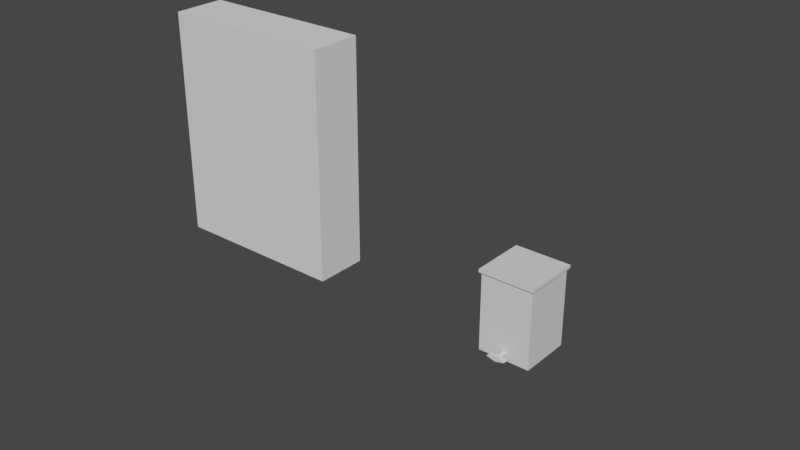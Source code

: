 # Source: Rero_Horror_010.blend  (saved by Blender 2.91.10; exported with 4.5.12 LTS)
import bpy
from mathutils import Matrix  # noqa: F401  (used for matrix-valued properties, if any)

bpy.ops.wm.read_factory_settings(use_empty=True)
scene = bpy.context.scene
scene.name = 'Scene'

# ---- collections
col_player = bpy.data.collections.new('Player'); scene.collection.children.link(col_player)
col_locker = bpy.data.collections.new('Locker'); scene.collection.children.link(col_locker)
col_bin = bpy.data.collections.new('Bin'); scene.collection.children.link(col_bin)

# ---- materials (node trees are filled in below, after node groups)
mat_mat_locker_01 = bpy.data.materials.new('mat_Locker_01')
mat_mat_locker_01.use_transparent_shadow = False
mat_mat_bin_01 = bpy.data.materials.new('mat_Bin_01')
mat_mat_bin_01.use_transparent_shadow = False

# ---- node groups
ng_auto_smooth = bpy.data.node_groups.new('Auto Smooth', 'GeometryNodeTree')
_s = ng_auto_smooth.interface.new_socket(name='Geometry', in_out='OUTPUT', socket_type='NodeSocketGeometry')
_s = ng_auto_smooth.interface.new_socket(name='Geometry', in_out='INPUT', socket_type='NodeSocketGeometry')
_s = ng_auto_smooth.interface.new_socket(name='Angle', in_out='INPUT', socket_type='NodeSocketFloat')
_s.subtype = 'ANGLE'
_s.min_value = 0.0
_s.max_value = 3.142
ng_auto_smooth.is_modifier = True
_N = ng_auto_smooth.nodes; _L = ng_auto_smooth.links
n0 = _N.new('NodeGroupOutput'); n0.name = 'Group Output'; n0.location = (480, -100)
n1 = _N.new('NodeGroupInput'); n1.name = 'Group Input'; n1.location = (-420, -300)
n2 = _N.new('NodeGroupInput'); n2.name = 'Group Input.001'; n2.location = (-60, -100)
n3 = _N.new('GeometryNodeSetShadeSmooth'); n3.name = 'Set Shade Smooth'; n3.location = (120, -100)
n3.domain = 'EDGE'
n4 = _N.new('GeometryNodeSetShadeSmooth'); n4.name = 'Set Shade Smooth.001'; n4.location = (300, -100)
n5 = _N.new('GeometryNodeInputMeshEdgeAngle'); n5.name = 'Edge Angle'; n5.location = (-420, -220)
n6 = _N.new('GeometryNodeInputEdgeSmooth'); n6.name = 'Is Edge Smooth'; n6.location = (-60, -160)
n7 = _N.new('GeometryNodeInputShadeSmooth'); n7.name = 'Is Face Smooth'; n7.location = (-240, -340)
n8 = _N.new('FunctionNodeBooleanMath'); n8.name = 'Boolean Math'; n8.location = (-60, -220)
n9 = _N.new('FunctionNodeCompare'); n9.name = 'Compare'; n9.location = (-240, -180)
n9.operation = 'LESS_EQUAL'
_L.new(n5.outputs[0], n9.inputs[0])
_L.new(n4.outputs[0], n0.inputs[0])
_L.new(n1.outputs[1], n9.inputs[1])
_L.new(n9.outputs[0], n8.inputs[0])
_L.new(n7.outputs[0], n8.inputs[1])
_L.new(n2.outputs[0], n3.inputs[0])
_L.new(n6.outputs[0], n3.inputs[1])
_L.new(n3.outputs[0], n4.inputs[0])
_L.new(n8.outputs[0], n3.inputs[2])
n0.is_active_output = True

# ---- material node trees
mat_mat_locker_01.use_nodes = True; mat_mat_locker_01.node_tree.nodes.clear()
_N = mat_mat_locker_01.node_tree.nodes; _L = mat_mat_locker_01.node_tree.links
n0 = _N.new('ShaderNodeBsdfPrincipled'); n0.name = 'Principled BSDF'; n0.location = (10, 300)
n0.distribution = 'GGX'
n0.subsurface_method = 'BURLEY'
n0.inputs[3].default_value = 1.45
n0.inputs[27].default_value = (0.0, 0.0, 0.0, 1.0)
n0.inputs[28].default_value = 1.0
n1 = _N.new('ShaderNodeOutputMaterial'); n1.name = 'Material Output'; n1.location = (300, 300)
_L.new(n0.outputs[0], n1.inputs[0])
n1.is_active_output = True
mat_mat_bin_01.use_nodes = True; mat_mat_bin_01.node_tree.nodes.clear()
_N = mat_mat_bin_01.node_tree.nodes; _L = mat_mat_bin_01.node_tree.links
n0 = _N.new('ShaderNodeBsdfPrincipled'); n0.name = 'Principled BSDF'; n0.location = (10, 300)
n0.distribution = 'GGX'
n0.subsurface_method = 'BURLEY'
n0.inputs[3].default_value = 1.45
n0.inputs[27].default_value = (0.0, 0.0, 0.0, 1.0)
n0.inputs[28].default_value = 1.0
n1 = _N.new('ShaderNodeOutputMaterial'); n1.name = 'Material Output'; n1.location = (300, 300)
_L.new(n0.outputs[0], n1.inputs[0])
n1.is_active_output = True

# ---- world
world_world = bpy.data.worlds.new('World'); scene.world = world_world
world_world.use_nodes = True; world_world.node_tree.nodes.clear()
_N = world_world.node_tree.nodes; _L = world_world.node_tree.links
n0 = _N.new('ShaderNodeOutputWorld'); n0.name = 'World Output'; n0.location = (300, 300)
n1 = _N.new('ShaderNodeBackground'); n1.name = 'Background'; n1.location = (10, 300)
n1.inputs[0].default_value = (0.05088, 0.05088, 0.05088, 1.0)
_L.new(n1.outputs[0], n0.inputs[0])
n0.is_active_output = True
world_world.color = (0.05088, 0.05088, 0.05088)
world_world.use_sun_shadow = False
world_world.sun_shadow_jitter_overblur = 0.0

# ---- meshes
me_player_height_mesh = bpy.data.meshes.new('Player_Height_Mesh')
me_player_height_mesh.from_pydata([(-1.0, -1.0, 0.0), (-1.0, -1.0, 2.0), (-1.0, 1.0, 0.0), (-1.0, 1.0, 2.0), (1.0, -1.0, 0.0), (1.0, -1.0, 2.0), (1.0, 1.0, 0.0), (1.0, 1.0, 2.0)], [], [(0, 1, 3, 2), (2, 3, 7, 6), (6, 7, 5, 4), (4, 5, 1, 0), (2, 6, 4, 0), (7, 3, 1, 5)])
_uv = me_player_height_mesh.uv_layers.new(name='UVMap')
_uv.uv.foreach_set('vector', [0.375, 0.0, 0.625, 0.0, 0.625, 0.25, 0.375, 0.25, 0.375, 0.25, 0.625, 0.25, 0.625, 0.5, 0.375, 0.5, 0.375, 0.5, 0.625, 0.5, 0.625, 0.75, 0.375, 0.75, 0.375, 0.75, 0.625, 0.75, 0.625, 1.0, 0.375, 1.0, 0.125, 0.5, 0.375, 0.5, 0.375, 0.75, 0.125, 0.75, 0.625, 0.5, 0.875, 0.5, 0.875, 0.75, 0.625, 0.75])
me_player_height_mesh.use_remesh_fix_poles = True
me_player_height_mesh.use_remesh_preserve_attributes = False
me_player_height_mesh.use_mirror_vertex_groups = False
me_player_height_mesh.update()
me_locker_base_mesh = bpy.data.meshes.new('Locker_Base_Mesh')
me_locker_base_mesh.from_pydata([(-0.4637, -0.4186, 0.0), (-0.4637, -0.4186, 1.918), (-0.4637, 0.4186, 0.0), (-0.4637, 0.4186, 1.918), (0.4637, -0.4186, 0.0), (0.4637, -0.4186, 1.918), (0.4637, 0.4186, 0.0), (0.4637, 0.4186, 1.918)], [], [(0, 1, 3, 2), (2, 3, 7, 6), (6, 7, 5, 4), (2, 6, 4, 0), (7, 3, 1, 5)])
_uv = me_locker_base_mesh.uv_layers.new(name='UVMap')
_uv.uv.foreach_set('vector', [0.375, 0.0, 0.625, 0.0, 0.625, 0.25, 0.375, 0.25, 0.375, 0.25, 0.625, 0.25, 0.625, 0.5, 0.375, 0.5, 0.375, 0.5, 0.625, 0.5, 0.625, 0.75, 0.375, 0.75, 0.125, 0.5, 0.375, 0.5, 0.375, 0.75, 0.125, 0.75, 0.625, 0.5, 0.875, 0.5, 0.875, 0.75, 0.625, 0.75])
me_locker_base_mesh.materials.append(mat_mat_locker_01)
me_locker_base_mesh.use_remesh_fix_poles = True
me_locker_base_mesh.use_remesh_preserve_attributes = False
me_locker_base_mesh.use_mirror_vertex_groups = False
me_locker_base_mesh.update()
me_locker_door_mesh = bpy.data.meshes.new('Locker_Door_Mesh')
me_locker_door_mesh.from_pydata([(0.0, -0.02594, -0.7499), (0.0, -0.02594, 1.169), (0.0, 0.02594, -0.7499), (0.0, 0.02594, 1.169), (0.9275, -0.02594, -0.7499), (0.9275, -0.02594, 1.169), (0.9275, 0.02594, -0.7499), (0.9275, 0.02594, 1.169), (0.9275, 0.02594, 0.8122), (0.9275, 0.02594, 0.8434), (0.9275, 0.02594, 0.8745), (0.9275, 0.02594, 0.9057), (0.0, 0.02594, 0.7499), (0.0, 0.02594, 0.781), (0.0, 0.02594, 0.8122), (0.0, 0.02594, 0.8434), (0.0, 0.02594, 0.8745), (0.0, 0.02594, 0.9057), (0.0, -0.02594, 0.9057), (0.0, -0.02594, 0.8745), (0.0, -0.02594, 0.8434), (0.0, -0.02594, 0.8122), (0.0, -0.02594, 0.781), (0.0, -0.02594, 0.7499), (0.9275, 0.02594, 0.781), (0.9275, 0.02594, 0.7499), (0.9275, -0.02594, 0.9057), (0.9275, -0.02594, 0.8745), (0.9275, -0.02594, 0.8434), (0.9275, -0.02594, 0.8122), (0.9275, -0.02594, 0.781), (0.9275, -0.02594, 0.7499), (0.6183, 0.02594, -0.7499), (0.3092, 0.02594, -0.7499), (0.3092, 0.02594, 1.169), (0.6183, 0.02594, 1.169), (0.3092, -0.02594, -0.7499), (0.6183, -0.02594, -0.7499), (0.6183, -0.02594, 1.169), (0.3092, -0.02594, 1.169), (0.3092, 0.02594, 0.781), (0.6183, 0.02594, 0.781), (0.3092, 0.02594, 0.7499), (0.6183, 0.02594, 0.7499), (0.3092, 0.02594, 0.8122), (0.6183, 0.02594, 0.8122), (0.3092, 0.02594, 0.8434), (0.6183, 0.02594, 0.8434), (0.3092, 0.02594, 0.8745), (0.6183, 0.02594, 0.8745), (0.3092, 0.02594, 0.9057), (0.6183, 0.02594, 0.9057), (0.6183, -0.02594, 0.7499), (0.3092, -0.02594, 0.7499), (0.6183, -0.02594, 0.781), (0.3092, -0.02594, 0.781), (0.6183, -0.02594, 0.8122), (0.3092, -0.02594, 0.8122), (0.6183, -0.02594, 0.8434), (0.3092, -0.02594, 0.8434), (0.6183, -0.02594, 0.8745), (0.3092, -0.02594, 0.8745), (0.6183, -0.02594, 0.9057), (0.3092, -0.02594, 0.9057)], [], [(0, 23, 12, 2), (21, 20, 15, 14), (43, 41, 24, 25), (32, 6, 4, 37), (34, 3, 1, 39), (49, 51, 11, 10), (24, 8, 29, 30), (9, 10, 27, 28), (25, 24, 30, 31), (63, 39, 1, 18), (47, 49, 10, 9), (6, 25, 31, 4), (45, 47, 9, 8), (11, 7, 5, 26), (32, 43, 25, 6), (41, 45, 8, 24), (19, 18, 17, 16), (51, 35, 7, 11), (22, 21, 14, 13), (20, 19, 16, 15), (23, 22, 13, 12), (18, 1, 3, 17), (8, 9, 28, 29), (10, 11, 26, 27), (36, 53, 23, 0), (53, 55, 22, 23), (55, 57, 21, 22), (57, 59, 20, 21), (59, 61, 19, 20), (61, 63, 18, 19), (27, 26, 62, 60), (28, 27, 60, 58), (58, 60, 61, 59), (29, 28, 58, 56), (30, 29, 56, 54), (54, 56, 57, 55), (31, 30, 54, 52), (4, 31, 52, 37), (37, 52, 53, 36), (17, 3, 34, 50), (50, 34, 35, 51), (13, 14, 44, 40), (40, 44, 45, 41), (2, 12, 42, 33), (33, 42, 43, 32), (14, 15, 46, 44), (15, 16, 48, 46), (46, 48, 49, 47), (26, 5, 38, 62), (62, 38, 39, 63), (16, 17, 50, 48), (7, 35, 38, 5), (35, 34, 39, 38), (2, 33, 36, 0), (33, 32, 37, 36), (12, 13, 40, 42), (42, 53, 52, 43), (48, 61, 60, 49), (44, 57, 56, 45), (40, 41, 54, 55), (46, 47, 58, 59), (50, 51, 62, 63), (61, 48, 50, 63), (57, 44, 46, 59), (53, 42, 40, 55), (52, 54, 41, 43), (56, 58, 47, 45), (60, 62, 51, 49)])
_uv = me_locker_door_mesh.uv_layers.new(name='UVMap')
_uv.uv.foreach_set('vector', [0.375, 0.0, 0.4107, 0.0, 0.4107, 0.25, 0.375, 0.25, 0.4821, 0.0, 0.5179, 0.0, 0.5179, 0.25, 0.4821, 0.25, 0.4107, 0.4167, 0.4464, 0.4167, 0.4464, 0.5, 0.4107, 0.5, 0.2917, 0.5, 0.375, 0.5, 0.375, 0.75, 0.2917, 0.75, 0.7917, 0.5, 0.875, 0.5, 0.875, 0.75, 0.7917, 0.75, 0.5536, 0.4167, 0.5893, 0.4167, 0.5893, 0.5, 0.5536, 0.5, 0.4464, 0.5, 0.4821, 0.5, 0.4821, 0.75, 0.4464, 0.75, 0.5179, 0.5, 0.5536, 0.5, 0.5536, 0.75, 0.5179, 0.75, 0.4107, 0.5, 0.4464, 0.5, 0.4464, 0.75, 0.4107, 0.75, 0.7083, 0.75, 0.7917, 0.75, 0.875, 0.75, 0.7679, 0.75, 0.5179, 0.4167, 0.5536, 0.4167, 0.5536, 0.5, 0.5179, 0.5, 0.375, 0.5, 0.4107, 0.5, 0.4107, 0.75, 0.375, 0.75, 0.4821, 0.4167, 0.5179, 0.4167, 0.5179, 0.5, 0.4821, 0.5, 0.5893, 0.5, 0.625, 0.5, 0.625, 0.75, 0.5893, 0.75, 0.375, 0.4167, 0.4107, 0.4167, 0.4107, 0.5, 0.375, 0.5, 0.4464, 0.4167, 0.4821, 0.4167, 0.4821, 0.5, 0.4464, 0.5, 0.5536, 0.0, 0.5893, 0.0, 0.5893, 0.25, 0.5536, 0.25, 0.5893, 0.4167, 0.625, 0.4167, 0.625, 0.5, 0.5893, 0.5, 0.4464, 0.0, 0.4821, 0.0, 0.4821, 0.25, 0.4464, 0.25, 0.5179, 0.0, 0.5536, 0.0, 0.5536, 0.25, 0.5179, 0.25, 0.4107, 0.0, 0.4464, 0.0, 0.4464, 0.25, 0.4107, 0.25, 0.5893, 0.0, 0.625, 0.0, 0.625, 0.25, 0.5893, 0.25, 0.4821, 0.5, 0.5179, 0.5, 0.5179, 0.75, 0.4821, 0.75, 0.5536, 0.5, 0.5893, 0.5, 0.5893, 0.75, 0.5536, 0.75, 0.2083, 0.75, 0.2917, 0.75, 0.2321, 0.75, 0.125, 0.75, 0.2917, 0.75, 0.375, 0.75, 0.3393, 0.75, 0.2321, 0.75, 0.375, 0.75, 0.4583, 0.75, 0.4464, 0.75, 0.3393, 0.75, 0.4583, 0.75, 0.5417, 0.75, 0.5536, 0.75, 0.4464, 0.75, 0.5417, 0.75, 0.625, 0.75, 0.6607, 0.75, 0.5536, 0.75, 0.625, 0.75, 0.7083, 0.75, 0.7679, 0.75, 0.6607, 0.75, 0.5536, 0.75, 0.5893, 0.75, 0.6488, 0.75, 0.5893, 0.75, 0.5179, 0.75, 0.5536, 0.75, 0.5893, 0.75, 0.5298, 0.75, 0.5298, 0.75, 0.5893, 0.75, 0.625, 0.75, 0.5417, 0.75, 0.4821, 0.75, 0.5179, 0.75, 0.5298, 0.75, 0.4702, 0.75, 0.4464, 0.75, 0.4821, 0.75, 0.4702, 0.75, 0.4107, 0.75, 0.4107, 0.75, 0.4702, 0.75, 0.4583, 0.75, 0.375, 0.75, 0.4107, 0.75, 0.4464, 0.75, 0.4107, 0.75, 0.3512, 0.75, 0.375, 0.75, 0.4107, 0.75, 0.3512, 0.75, 0.2917, 0.75, 0.2917, 0.75, 0.3512, 0.75, 0.2917, 0.75, 0.2083, 0.75, 0.5893, 0.25, 0.625, 0.25, 0.625, 0.3333, 0.5893, 0.3333, 0.5893, 0.3333, 0.625, 0.3333, 0.625, 0.4167, 0.5893, 0.4167, 0.4464, 0.25, 0.4821, 0.25, 0.4821, 0.3333, 0.4464, 0.3333, 0.4464, 0.3333, 0.4821, 0.3333, 0.4821, 0.4167, 0.4464, 0.4167, 0.375, 0.25, 0.4107, 0.25, 0.4107, 0.3333, 0.375, 0.3333, 0.375, 0.3333, 0.4107, 0.3333, 0.4107, 0.4167, 0.375, 0.4167, 0.4821, 0.25, 0.5179, 0.25, 0.5179, 0.3333, 0.4821, 0.3333, 0.5179, 0.25, 0.5536, 0.25, 0.5536, 0.3333, 0.5179, 0.3333, 0.5179, 0.3333, 0.5536, 0.3333, 0.5536, 0.4167, 0.5179, 0.4167, 0.5893, 0.75, 0.625, 0.75, 0.7083, 0.75, 0.6488, 0.75, 0.6488, 0.75, 0.7083, 0.75, 0.7917, 0.75, 0.7083, 0.75, 0.5536, 0.25, 0.5893, 0.25, 0.5893, 0.3333, 0.5536, 0.3333, 0.625, 0.5, 0.7083, 0.5, 0.7083, 0.75, 0.625, 0.75, 0.7083, 0.5, 0.7917, 0.5, 0.7917, 0.75, 0.7083, 0.75, 0.125, 0.5, 0.2083, 0.5, 0.2083, 0.75, 0.125, 0.75, 0.2083, 0.5, 0.2917, 0.5, 0.2917, 0.75, 0.2083, 0.75, 0.4107, 0.25, 0.4464, 0.25, 0.4464, 0.3333, 0.4107, 0.3333, 0.4107, 0.3333, 0.2917, 0.75, 0.3512, 0.75, 0.4107, 0.4167, 0.5536, 0.3333, 0.625, 0.75, 0.5893, 0.75, 0.5536, 0.4167, 0.4821, 0.3333, 0.4583, 0.75, 0.4702, 0.75, 0.4821, 0.4167, 0.4464, 0.3333, 0.4464, 0.4167, 0.4107, 0.75, 0.375, 0.75, 0.5179, 0.3333, 0.5179, 0.4167, 0.5298, 0.75, 0.5417, 0.75, 0.5893, 0.3333, 0.5893, 0.4167, 0.6488, 0.75, 0.7083, 0.75, 0.625, 0.75, 0.5536, 0.3333, 0.5893, 0.3333, 0.7083, 0.75, 0.4583, 0.75, 0.4821, 0.3333, 0.5179, 0.3333, 0.5417, 0.75, 0.2917, 0.75, 0.4107, 0.3333, 0.4464, 0.3333, 0.375, 0.75, 0.3512, 0.75, 0.4107, 0.75, 0.4464, 0.4167, 0.4107, 0.4167, 0.4702, 0.75, 0.5298, 0.75, 0.5179, 0.4167, 0.4821, 0.4167, 0.5893, 0.75, 0.6488, 0.75, 0.5893, 0.4167, 0.5536, 0.4167])
me_locker_door_mesh.materials.append(mat_mat_locker_01)
me_locker_door_mesh.use_remesh_fix_poles = True
me_locker_door_mesh.use_remesh_preserve_attributes = False
me_locker_door_mesh.use_mirror_vertex_groups = False
me_locker_door_mesh.update()
me_bin_base_mesh = bpy.data.meshes.new('Bin_Base_Mesh')
me_bin_base_mesh.from_pydata([(-0.2, -0.2, 0.6), (-0.2, 0.2, 0.6), (-0.2, -0.2, -1.294e-08), (-0.2, 0.2, 1.294e-08), (0.2, -0.2, 0.6), (0.2, 0.2, 0.6), (0.2, -0.2, -1.294e-08), (0.2, 0.2, 1.294e-08)], [], [(0, 1, 3, 2), (2, 3, 7, 6), (6, 7, 5, 4), (2, 6, 4, 0), (7, 3, 1, 5)])
_uv = me_bin_base_mesh.uv_layers.new(name='UVMap')
_uv.uv.foreach_set('vector', [0.375, 0.0, 0.625, 0.0, 0.625, 0.25, 0.375, 0.25, 0.375, 0.25, 0.625, 0.25, 0.625, 0.5, 0.375, 0.5, 0.375, 0.5, 0.625, 0.5, 0.625, 0.75, 0.375, 0.75, 0.125, 0.5, 0.375, 0.5, 0.375, 0.75, 0.125, 0.75, 0.625, 0.5, 0.875, 0.5, 0.875, 0.75, 0.625, 0.75])
me_bin_base_mesh.materials.append(mat_mat_bin_01)
me_bin_base_mesh.use_remesh_fix_poles = True
me_bin_base_mesh.use_remesh_preserve_attributes = False
me_bin_base_mesh.use_mirror_vertex_groups = False
me_bin_base_mesh.update()
me_bin_lid_mesh = bpy.data.meshes.new('Bin_Lid_Mesh')
me_bin_lid_mesh.from_pydata([(-0.215, -0.43, 0.01225), (-0.215, -2.243e-08, 0.01225), (-0.215, -0.43, -0.01225), (-0.215, 4.485e-08, -0.01225), (0.215, -0.43, 0.01225), (0.215, -2.243e-08, 0.01225), (0.215, -0.43, -0.01225), (0.215, 4.485e-08, -0.01225)], [], [(0, 1, 3, 2), (2, 3, 7, 6), (6, 7, 5, 4), (2, 6, 4, 0), (7, 3, 1, 5), (0, 4, 5, 1)])
_uv = me_bin_lid_mesh.uv_layers.new(name='UVMap')
_uv.uv.foreach_set('vector', [0.375, 0.0, 0.625, 0.0, 0.625, 0.25, 0.375, 0.25, 0.375, 0.25, 0.625, 0.25, 0.625, 0.5, 0.375, 0.5, 0.375, 0.5, 0.625, 0.5, 0.625, 0.75, 0.375, 0.75, 0.125, 0.5, 0.375, 0.5, 0.375, 0.75, 0.125, 0.75, 0.625, 0.5, 0.875, 0.5, 0.875, 0.75, 0.625, 0.75, 0.125, 0.75, 0.375, 0.75, 0.625, 0.75, 0.875, 0.75])
me_bin_lid_mesh.materials.append(mat_mat_bin_01)
me_bin_lid_mesh.use_remesh_fix_poles = True
me_bin_lid_mesh.use_remesh_preserve_attributes = False
me_bin_lid_mesh.use_mirror_vertex_groups = False
me_bin_lid_mesh.update()
me_bin_handle_mesh = bpy.data.meshes.new('Bin_Handle_Mesh')
me_bin_handle_mesh.from_pydata([(-0.0004339, 0.06371, 0.01748), (-0.0004339, -0.02789, 0.01748), (0.007369, 0.06371, 0.01612), (0.007369, -0.02789, 0.01612), (0.01398, 0.06371, 0.01226), (0.01398, -0.02789, 0.01226), (0.0184, 0.06371, 0.006466), (0.0184, -0.02789, 0.006466), (0.01996, 0.06371, -0.0003633), (0.01996, -0.02789, -0.0003633), (0.0184, 0.06371, -0.007193), (0.0184, -0.02789, -0.007193), (0.01398, 0.06371, -0.01298), (0.01398, -0.02789, -0.01298), (0.007369, 0.06371, -0.01685), (0.007369, -0.02789, -0.01685), (-0.0004339, 0.06371, -0.01821), (-0.0004339, -0.02789, -0.01821), (-0.008237, 0.06371, -0.01685), (-0.008237, -0.02789, -0.01685), (-0.01485, 0.06371, -0.01298), (-0.01485, -0.02789, -0.01298), (-0.01927, 0.06371, -0.007193), (-0.01927, -0.02789, -0.007193), (-0.02082, 0.06371, -0.0003633), (-0.02082, -0.02789, -0.0003633), (-0.01927, 0.06371, 0.006466), (-0.01927, -0.02789, 0.006466), (-0.01485, 0.06371, 0.01226), (-0.01485, -0.02789, 0.01226), (-0.008237, 0.06371, 0.01612), (-0.008237, -0.02789, 0.01612), (-0.06793, -0.0666, -0.001481), (-0.06793, -0.0666, 0.003418), (-0.06793, -0.02891, -0.001481), (-0.06793, -0.02891, 0.003418), (0.07025, -0.0666, -0.001481), (0.07025, -0.0666, 0.003418), (0.07025, -0.02891, -0.001481), (0.07025, -0.02891, 0.003418), (0.001157, -0.02891, -0.0186), (0.001157, -0.02891, 0.02053), (0.001157, -0.0666, -0.0186), (0.001157, -0.0666, 0.02053)], [], [(0, 1, 3, 2), (2, 3, 5, 4), (4, 5, 7, 6), (6, 7, 9, 8), (8, 9, 11, 10), (10, 11, 13, 12), (12, 13, 15, 14), (14, 15, 17, 16), (16, 17, 19, 18), (18, 19, 21, 20), (20, 21, 23, 22), (22, 23, 25, 24), (24, 25, 27, 26), (26, 27, 29, 28), (28, 29, 31, 30), (30, 31, 1, 0), (32, 33, 35, 34), (40, 41, 39, 38), (38, 39, 37, 36), (42, 43, 33, 32), (40, 38, 36, 42), (41, 35, 33, 43), (39, 41, 43, 37), (34, 40, 42, 32), (36, 37, 43, 42), (34, 35, 41, 40)])
me_bin_handle_mesh.polygons.foreach_set('use_smooth', [True] * 26)
_uv = me_bin_handle_mesh.uv_layers.new(name='UVMap')
_uv.uv.foreach_set('vector', [1.0, 0.5, 1.0, 1.0, 0.9375, 1.0, 0.9375, 0.5, 0.9375, 0.5, 0.9375, 1.0, 0.875, 1.0, 0.875, 0.5, 0.875, 0.5, 0.875, 1.0, 0.8125, 1.0, 0.8125, 0.5, 0.8125, 0.5, 0.8125, 1.0, 0.75, 1.0, 0.75, 0.5, 0.75, 0.5, 0.75, 1.0, 0.6875, 1.0, 0.6875, 0.5, 0.6875, 0.5, 0.6875, 1.0, 0.625, 1.0, 0.625, 0.5, 0.625, 0.5, 0.625, 1.0, 0.5625, 1.0, 0.5625, 0.5, 0.5625, 0.5, 0.5625, 1.0, 0.5, 1.0, 0.5, 0.5, 0.5, 0.5, 0.5, 1.0, 0.4375, 1.0, 0.4375, 0.5, 0.4375, 0.5, 0.4375, 1.0, 0.375, 1.0, 0.375, 0.5, 0.375, 0.5, 0.375, 1.0, 0.3125, 1.0, 0.3125, 0.5, 0.3125, 0.5, 0.3125, 1.0, 0.25, 1.0, 0.25, 0.5, 0.25, 0.5, 0.25, 1.0, 0.1875, 1.0, 0.1875, 0.5, 0.1875, 0.5, 0.1875, 1.0, 0.125, 1.0, 0.125, 0.5, 0.125, 0.5, 0.125, 1.0, 0.0625, 1.0, 0.0625, 0.5, 0.0625, 0.5, 0.0625, 1.0, 0.0, 1.0, 0.0, 0.5, 0.0, 0.0, 0.0, 0.0, 0.0, 0.0, 0.0, 0.0, 0.0, 0.0, 0.0, 0.0, 0.0, 0.0, 0.0, 0.0, 0.0, 0.0, 0.0, 0.0, 0.0, 0.0, 0.0, 0.0, 0.0, 0.0, 0.0, 0.0, 0.0, 0.0, 0.0, 0.0, 0.0, 0.0, 0.0, 0.0, 0.0, 0.0, 0.0, 0.0, 0.0, 0.0, 0.0, 0.0, 0.0, 0.0, 0.0, 0.0, 0.0, 0.0, 0.0, 0.0, 0.0, 0.0, 0.0, 0.0, 0.0, 0.0, 0.0, 0.0, 0.0, 0.0, 0.0, 0.0, 0.0, 0.0, 0.0, 0.0, 0.0, 0.0, 0.0, 0.0, 0.0, 0.0, 0.0, 0.0, 0.0, 0.0, 0.0, 0.0])
me_bin_handle_mesh.materials.append(mat_mat_bin_01)
me_bin_handle_mesh.use_remesh_fix_poles = True
me_bin_handle_mesh.use_remesh_preserve_attributes = False
me_bin_handle_mesh.use_mirror_vertex_groups = False
me_bin_handle_mesh.update()

# ---- objects
ob_player_height = bpy.data.objects.new('Player_Height', me_player_height_mesh)
ob_locker_base = bpy.data.objects.new('Locker_Base', me_locker_base_mesh)
ob_locker_door = bpy.data.objects.new('Locker_Door', me_locker_door_mesh)
ob_bin_base = bpy.data.objects.new('Bin_Base', me_bin_base_mesh)
ob_bin_lid = bpy.data.objects.new('Bin_Lid', me_bin_lid_mesh)
ob_bin_handle = bpy.data.objects.new('Bin_Handle', me_bin_handle_mesh)

# ---- transforms, parenting, visibility, modifiers, constraints
ob_player_height.location = (-2.349, 0.0, 0.0)
ob_player_height.scale = (0.7049, 0.2106, 0.9056)
ob_player_height.lineart.crease_threshold = 0.0
ob_locker_base.location = (0.0, 0.0, 0.0)
ob_locker_base.lineart.crease_threshold = 0.0
_m = ob_locker_base.modifiers.new('Solidify', 'SOLIDIFY')
_m.thickness = 0.04
_m.use_even_offset = True
ob_locker_door.location = (-0.4637, -0.443, 0.7499)
ob_locker_door.lineart.crease_threshold = 0.0
ob_bin_base.location = (0.0, 0.0, 0.0)
ob_bin_base.lineart.crease_threshold = 0.0
_m = ob_bin_base.modifiers.new('Solidify', 'SOLIDIFY')
_m.thickness = 0.02
_m.use_even_offset = True
ob_bin_lid.location = (0.0, 0.215, 0.6124)
ob_bin_lid.lineart.crease_threshold = 0.0
ob_bin_handle.location = (0.0, -0.229, 0.05367)
ob_bin_handle.lineart.crease_threshold = 0.0
_m = ob_bin_handle.modifiers.new('Auto Smooth', 'NODES')
_m.node_group = ng_auto_smooth
_gi = [s.identifier for s in ng_auto_smooth.interface.items_tree if s.item_type == 'SOCKET' and s.in_out == 'INPUT']
_m[_gi[1]] = 0.6981  # Angle

# ---- collection membership
col_player.objects.link(ob_player_height)
col_locker.objects.link(ob_locker_base)
col_locker.objects.link(ob_locker_door)
col_bin.objects.link(ob_bin_base)
col_bin.objects.link(ob_bin_lid)
col_bin.objects.link(ob_bin_handle)
def _layer_coll(name, lc=None):
    lc = lc or bpy.context.view_layer.layer_collection
    for c in lc.children:
        if c.name == name: return c
        r = _layer_coll(name, c)
        if r: return r
_layer_coll('Locker').exclude = True

# ---- scene / render settings (as saved in the file)
scene.frame_start = 1; scene.frame_end = 30; scene.frame_set(3)
scene.render.engine = 'BLENDER_EEVEE_NEXT'
scene.render.fps = 25
scene.cycles.use_denoising = False
scene.cycles.samples = 128
scene.cycles.sampling_pattern = 'TABULATED_SOBOL'
scene.cycles.use_adaptive_sampling = False
scene.cycles.use_light_tree = False
scene.view_settings.view_transform = 'Filmic'
bpy.context.view_layer.update()

# ---- added for rendering (the .blend has no active camera and no usable light): camera, sun
cam_auto = bpy.data.cameras.new('AutoCamera')
cam_auto.lens = 50.0
cam_auto.sensor_width = 36.0
cam_auto.clip_end = 1000.0
ob_auto_camera = bpy.data.objects.new('AutoCamera', cam_auto)
scene.collection.objects.link(ob_auto_camera)
ob_auto_camera.location = (3.43844, -5.40206, 4.18566)
ob_auto_camera.rotation_euler = (1.09748, -7.21219e-08, 0.694738)
scene.camera = ob_auto_camera
light_auto_sun = bpy.data.lights.new('AutoSun', 'SUN')
light_auto_sun.energy = 3.0
light_auto_sun.angle = 0.0523599
ob_auto_sun = bpy.data.objects.new('AutoSun', light_auto_sun)
scene.collection.objects.link(ob_auto_sun)
ob_auto_sun.rotation_euler = (0.872665, 0.174533, 0.523599)
bpy.context.view_layer.update()
